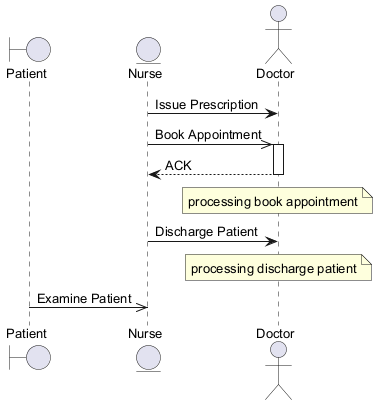

The diagram above was rendered by PlantUML. Its source (embedded in the PNG):
@startuml
skinparam defaultFontSize 13
boundary "Patient" as P
entity "Nurse" as N
actor "Doctor" as D
N -> D : Issue Prescription
N ->> D : Book Appointment
activate D
D --> N : ACK
deactivate D
note over D : processing book appointment
N -> D : Discharge Patient
note over D : processing discharge patient
P ->> N : Examine Patient
@enduml